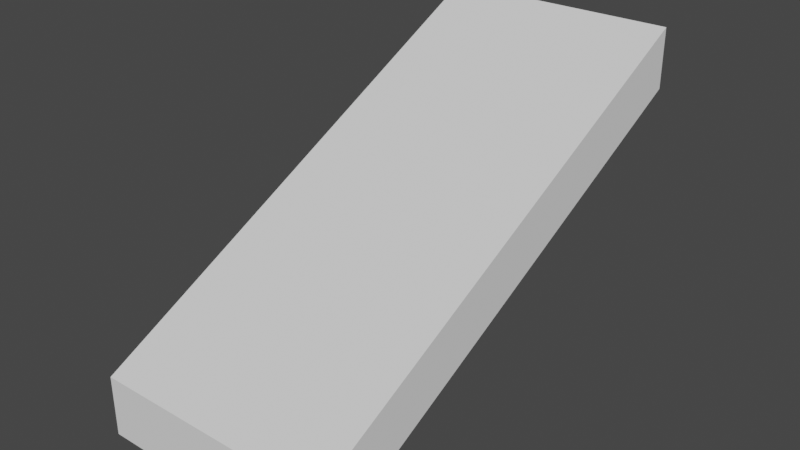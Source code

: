 # Source: Platform_2.blend  (saved by Blender 2.83.19; exported with 4.5.12 LTS)
import bpy
from mathutils import Matrix  # noqa: F401  (used for matrix-valued properties, if any)

bpy.ops.wm.read_factory_settings(use_empty=True)
scene = bpy.context.scene
scene.name = 'Scene'

# ---- collections
col_collection = bpy.data.collections.new('Collection'); scene.collection.children.link(col_collection)

# ---- world
world_world = bpy.data.worlds.new('World'); scene.world = world_world
world_world.use_nodes = True; world_world.node_tree.nodes.clear()
_N = world_world.node_tree.nodes; _L = world_world.node_tree.links
n0 = _N.new('ShaderNodeOutputWorld'); n0.name = 'World Output'; n0.location = (300, 300)
n1 = _N.new('ShaderNodeBackground'); n1.name = 'Background'; n1.location = (10, 300)
n1.inputs[0].default_value = (0.05088, 0.05088, 0.05088, 1.0)
_L.new(n1.outputs[0], n0.inputs[0])
n0.is_active_output = True
world_world.color = (0.05088, 0.05088, 0.05088)
world_world.use_sun_shadow = False
world_world.sun_shadow_jitter_overblur = 0.0

# ---- meshes
me_cube_001 = bpy.data.meshes.new('Cube.001')
me_cube_001.from_pydata([(-1.0, -1.0, -1.0), (-1.0, -1.0, 1.0), (-1.0, 1.0, 7.0), (-1.0, 1.0, 9.0), (1.0, -1.0, -1.0), (1.0, -1.0, 1.0), (1.0, 1.0, 7.0), (1.0, 1.0, 9.0)], [], [(0, 1, 3, 2), (2, 3, 7, 6), (6, 7, 5, 4), (4, 5, 1, 0), (2, 6, 4, 0), (7, 3, 1, 5)])
_uv = me_cube_001.uv_layers.new(name='UVMap')
_uv.uv.foreach_set('vector', [0.375, 0.0, 0.625, 0.0, 0.625, 0.25, 0.375, 0.25, 0.375, 0.25, 0.625, 0.25, 0.625, 0.5, 0.375, 0.5, 0.375, 0.5, 0.625, 0.5, 0.625, 0.75, 0.375, 0.75, 0.375, 0.75, 0.625, 0.75, 0.625, 1.0, 0.375, 1.0, 0.125, 0.5, 0.375, 0.5, 0.375, 0.75, 0.125, 0.75, 0.625, 0.5, 0.875, 0.5, 0.875, 0.75, 0.625, 0.75])
me_cube_001.use_remesh_fix_poles = True
me_cube_001.use_remesh_preserve_attributes = False
me_cube_001.use_mirror_vertex_groups = False
me_cube_001.update()

# ---- objects
ob_cube = bpy.data.objects.new('Cube', me_cube_001)

# ---- transforms, parenting, visibility, modifiers, constraints
ob_cube.location = (0.0, 0.0, 0.0)
ob_cube.scale = (1.0, 2.0, 0.25)
ob_cube.lineart.crease_threshold = 0.0

# ---- collection membership
col_collection.objects.link(ob_cube)

# ---- scene / render settings (as saved in the file)
scene.frame_start = 1; scene.frame_end = 250; scene.frame_set(1)
scene.render.engine = 'BLENDER_EEVEE_NEXT'
scene.cycles.use_denoising = False
scene.cycles.samples = 128
scene.cycles.sampling_pattern = 'TABULATED_SOBOL'
scene.cycles.use_adaptive_sampling = False
scene.cycles.use_light_tree = False
scene.view_settings.view_transform = 'Filmic'
bpy.context.view_layer.update()

# ---- added for rendering (the .blend has no active camera and no usable light): camera, sun
cam_auto = bpy.data.cameras.new('AutoCamera')
cam_auto.lens = 50.0
cam_auto.sensor_width = 36.0
cam_auto.clip_end = 1000.0
ob_auto_camera = bpy.data.objects.new('AutoCamera', cam_auto)
scene.collection.objects.link(ob_auto_camera)
ob_auto_camera.location = (4.74037, -5.68844, 4.79229)
ob_auto_camera.rotation_euler = (1.09748, -7.21219e-08, 0.694738)
scene.camera = ob_auto_camera
light_auto_sun = bpy.data.lights.new('AutoSun', 'SUN')
light_auto_sun.energy = 3.0
light_auto_sun.angle = 0.0523599
ob_auto_sun = bpy.data.objects.new('AutoSun', light_auto_sun)
scene.collection.objects.link(ob_auto_sun)
ob_auto_sun.rotation_euler = (0.872665, 0.174533, 0.523599)
bpy.context.view_layer.update()
